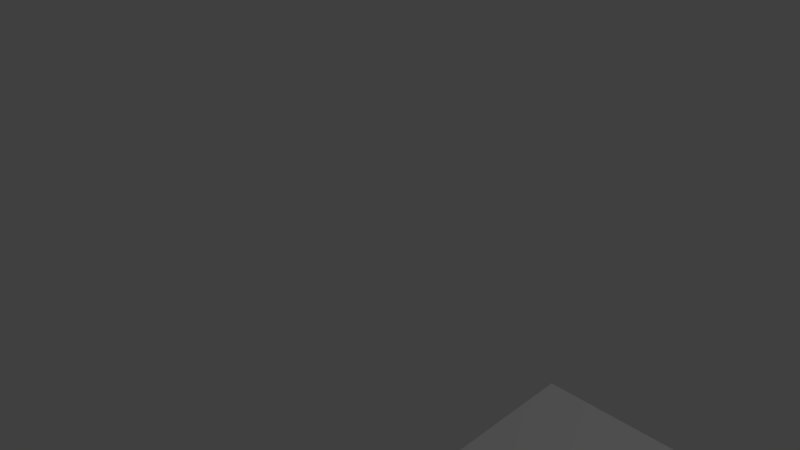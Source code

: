 # Source: tent_retry.blend  (saved by Blender 2.76.0; exported with 4.5.12 LTS)
import bpy
from mathutils import Matrix  # noqa: F401  (used for matrix-valued properties, if any)

bpy.ops.wm.read_factory_settings(use_empty=True)
scene = bpy.context.scene
scene.name = 'Scene'

# ---- collections
col_collection_1 = bpy.data.collections.new('Collection 1'); scene.collection.children.link(col_collection_1)

# ---- world
world_world = bpy.data.worlds.new('World'); scene.world = world_world
world_world.color = (0.05088, 0.05088, 0.05088)
world_world.use_sun_shadow = False
world_world.sun_shadow_jitter_overblur = 0.0
world_world.cycles.sampling_method = 'MANUAL'
world_world.cycles.sample_map_resolution = 256

# ---- cameras
cam_camera = bpy.data.cameras.new('Camera')
cam_camera.clip_end = 100.0
cam_camera.lens = 35.0
cam_camera.sensor_width = 32.0
cam_camera.sensor_height = 18.0
cam_camera.ortho_scale = 7.314
cam_camera.dof.focus_distance = 0.0
cam_camera.dof.aperture_fstop = 128.0

# ---- lights
light_lamp = bpy.data.lights.new('Lamp', 'POINT')
light_lamp.transmission_factor = 0.0
light_lamp.cutoff_distance = 30.0
light_lamp.energy = 100.0
light_lamp.shadow_buffer_clip_start = 1.001
light_lamp.shadow_soft_size = 0.1
light_lamp.shadow_maximum_resolution = 0.006
light_lamp.use_absolute_resolution = True
light_lamp.cycles.use_multiple_importance_sampling = False

# ---- meshes
me_plane_004 = bpy.data.meshes.new('Plane.004')
me_plane_004.from_pydata([(-1.0, -1.0, 0.0), (1.0, -1.0, 0.0), (-1.0, 1.0, 0.0), (1.0, 1.0, 0.0)], [], [(0, 1, 3, 2)])
me_plane_004.use_remesh_preserve_volume = False
me_plane_004.use_remesh_preserve_attributes = False
me_plane_004.use_mirror_vertex_groups = False
me_plane_004.update()
me_plane = bpy.data.meshes.new('Plane')
me_plane.from_pydata([(-1.0, -1.0, 0.0), (1.0, -1.0, 0.0), (-1.0, 1.0, 0.0), (1.0, 1.0, 0.0)], [], [(0, 1, 3, 2)])
me_plane.use_remesh_preserve_volume = False
me_plane.use_remesh_preserve_attributes = False
me_plane.use_mirror_vertex_groups = False
me_plane.update()

# ---- objects
ob_plane_000 = bpy.data.objects.new('Plane.000', me_plane_004)
ob_plane_001 = bpy.data.objects.new('Plane.001', me_plane)
ob_lamp = bpy.data.objects.new('Lamp', light_lamp)
ob_camera = bpy.data.objects.new('Camera', cam_camera)

# ---- transforms, parenting, visibility, modifiers, constraints
ob_plane_000.location = (3.05, 0.2113, -1.617)
ob_plane_000.rotation_euler = (0.04205, -0.0, 0.0)
ob_plane_000.scale = (-1.0, 1.0, 1.0)
ob_plane_000.lineart.crease_threshold = 0.0
ob_plane_001.location = (3.05, 0.2113, -1.613)
ob_plane_001.rotation_euler = (3.183, -0.0, 0.0)
ob_plane_001.scale = (-1.0, 1.0, 1.0)
ob_plane_001.lineart.crease_threshold = 0.0
ob_lamp.location = (4.076, 1.005, 5.904)
ob_lamp.rotation_euler = (0.6503, 0.05522, 1.866)
ob_lamp.lock_rotations_4d = False
ob_lamp.empty_display_type = 'ARROWS'
ob_lamp.color = (0.0, 0.0, 0.0, 0.0)
ob_lamp.lineart.crease_threshold = 0.0
ob_camera.location = (7.481, -6.508, 5.344)
ob_camera.rotation_euler = (1.109, 0.01082, 0.8149)
ob_camera.lock_rotations_4d = False
ob_camera.empty_display_type = 'ARROWS'
ob_camera.color = (0.0, 0.0, 0.0, 0.0)
ob_camera.display_type = 'WIRE'
ob_camera.lineart.crease_threshold = 0.0

# ---- collection membership
col_collection_1.objects.link(ob_plane_000)
col_collection_1.objects.link(ob_plane_001)
col_collection_1.objects.link(ob_lamp)
col_collection_1.objects.link(ob_camera)

# ---- scene / render settings (as saved in the file)
scene.camera = ob_camera
scene.frame_start = 1; scene.frame_end = 250; scene.frame_set(1)
scene.render.engine = 'BLENDER_EEVEE_NEXT'
scene.render.resolution_percentage = 50
scene.render.dither_intensity = 0.0
scene.cycles.use_denoising = False
scene.cycles.samples = 10
scene.cycles.sampling_pattern = 'TABULATED_SOBOL'
scene.cycles.light_sampling_threshold = 0.0
scene.cycles.use_adaptive_sampling = False
scene.cycles.use_light_tree = False
scene.cycles.blur_glossy = 0.0
scene.cycles.pixel_filter_type = 'GAUSSIAN'
scene.cycles.sample_clamp_indirect = 0.0
scene.view_settings.view_transform = 'Standard'
bpy.context.view_layer.update()

